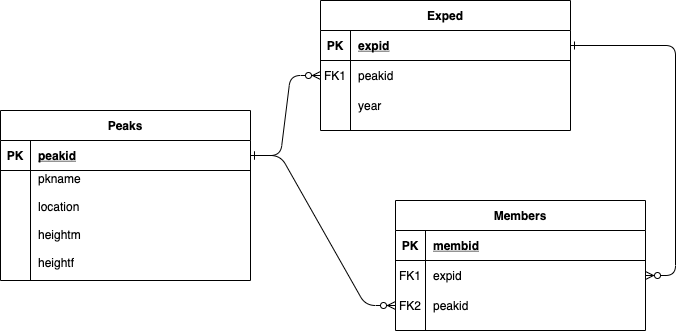

The diagram above was exported from draw.io. Its source (the exported page's mxGraphModel, read from the mxfile embedded in the PNG):
<mxGraphModel dx="1106" dy="879" grid="1" gridSize="10" guides="1" tooltips="1" connect="1" arrows="1" fold="1" page="1" pageScale="1" pageWidth="850" pageHeight="1100" math="0" shadow="0" extFonts="Permanent Marker^https://fonts.googleapis.com/css?family=Permanent+Marker">
  <root>
    <mxCell id="0" />
    <mxCell id="1" parent="0" />
    <mxCell id="C-vyLk0tnHw3VtMMgP7b-1" value="" style="edgeStyle=entityRelationEdgeStyle;endArrow=ERzeroToMany;startArrow=ERone;endFill=1;startFill=0;" parent="1" source="C-vyLk0tnHw3VtMMgP7b-24" target="C-vyLk0tnHw3VtMMgP7b-6" edge="1">
      <mxGeometry width="100" height="100" relative="1" as="geometry">
        <mxPoint x="340" y="720" as="sourcePoint" />
        <mxPoint x="440" y="620" as="targetPoint" />
      </mxGeometry>
    </mxCell>
    <mxCell id="C-vyLk0tnHw3VtMMgP7b-12" value="" style="edgeStyle=entityRelationEdgeStyle;endArrow=ERzeroToMany;startArrow=ERone;endFill=1;startFill=0;" parent="1" source="C-vyLk0tnHw3VtMMgP7b-3" target="C-vyLk0tnHw3VtMMgP7b-17" edge="1">
      <mxGeometry width="100" height="100" relative="1" as="geometry">
        <mxPoint x="400" y="180" as="sourcePoint" />
        <mxPoint x="460" y="205" as="targetPoint" />
      </mxGeometry>
    </mxCell>
    <mxCell id="C-vyLk0tnHw3VtMMgP7b-2" value="Exped" style="shape=table;startSize=30;container=1;collapsible=1;childLayout=tableLayout;fixedRows=1;rowLines=0;fontStyle=1;align=center;resizeLast=1;" parent="1" vertex="1">
      <mxGeometry x="350" y="180" width="250" height="130" as="geometry" />
    </mxCell>
    <mxCell id="C-vyLk0tnHw3VtMMgP7b-3" value="" style="shape=partialRectangle;collapsible=0;dropTarget=0;pointerEvents=0;fillColor=none;points=[[0,0.5],[1,0.5]];portConstraint=eastwest;top=0;left=0;right=0;bottom=1;" parent="C-vyLk0tnHw3VtMMgP7b-2" vertex="1">
      <mxGeometry y="30" width="250" height="30" as="geometry" />
    </mxCell>
    <mxCell id="C-vyLk0tnHw3VtMMgP7b-4" value="PK" style="shape=partialRectangle;overflow=hidden;connectable=0;fillColor=none;top=0;left=0;bottom=0;right=0;fontStyle=1;" parent="C-vyLk0tnHw3VtMMgP7b-3" vertex="1">
      <mxGeometry width="30" height="30" as="geometry">
        <mxRectangle width="30" height="30" as="alternateBounds" />
      </mxGeometry>
    </mxCell>
    <mxCell id="C-vyLk0tnHw3VtMMgP7b-5" value="expid" style="shape=partialRectangle;overflow=hidden;connectable=0;fillColor=none;top=0;left=0;bottom=0;right=0;align=left;spacingLeft=6;fontStyle=5;" parent="C-vyLk0tnHw3VtMMgP7b-3" vertex="1">
      <mxGeometry x="30" width="220" height="30" as="geometry">
        <mxRectangle width="220" height="30" as="alternateBounds" />
      </mxGeometry>
    </mxCell>
    <mxCell id="C-vyLk0tnHw3VtMMgP7b-6" value="" style="shape=partialRectangle;collapsible=0;dropTarget=0;pointerEvents=0;fillColor=none;points=[[0,0.5],[1,0.5]];portConstraint=eastwest;top=0;left=0;right=0;bottom=0;" parent="C-vyLk0tnHw3VtMMgP7b-2" vertex="1">
      <mxGeometry y="60" width="250" height="30" as="geometry" />
    </mxCell>
    <mxCell id="C-vyLk0tnHw3VtMMgP7b-7" value="FK1" style="shape=partialRectangle;overflow=hidden;connectable=0;fillColor=none;top=0;left=0;bottom=0;right=0;" parent="C-vyLk0tnHw3VtMMgP7b-6" vertex="1">
      <mxGeometry width="30" height="30" as="geometry">
        <mxRectangle width="30" height="30" as="alternateBounds" />
      </mxGeometry>
    </mxCell>
    <mxCell id="C-vyLk0tnHw3VtMMgP7b-8" value="peakid" style="shape=partialRectangle;overflow=hidden;connectable=0;fillColor=none;top=0;left=0;bottom=0;right=0;align=left;spacingLeft=6;" parent="C-vyLk0tnHw3VtMMgP7b-6" vertex="1">
      <mxGeometry x="30" width="220" height="30" as="geometry">
        <mxRectangle width="220" height="30" as="alternateBounds" />
      </mxGeometry>
    </mxCell>
    <mxCell id="C-vyLk0tnHw3VtMMgP7b-9" value="" style="shape=partialRectangle;collapsible=0;dropTarget=0;pointerEvents=0;fillColor=none;points=[[0,0.5],[1,0.5]];portConstraint=eastwest;top=0;left=0;right=0;bottom=0;" parent="C-vyLk0tnHw3VtMMgP7b-2" vertex="1">
      <mxGeometry y="90" width="250" height="30" as="geometry" />
    </mxCell>
    <mxCell id="C-vyLk0tnHw3VtMMgP7b-10" value="" style="shape=partialRectangle;overflow=hidden;connectable=0;fillColor=none;top=0;left=0;bottom=0;right=0;" parent="C-vyLk0tnHw3VtMMgP7b-9" vertex="1">
      <mxGeometry width="30" height="30" as="geometry">
        <mxRectangle width="30" height="30" as="alternateBounds" />
      </mxGeometry>
    </mxCell>
    <mxCell id="C-vyLk0tnHw3VtMMgP7b-11" value="year" style="shape=partialRectangle;overflow=hidden;connectable=0;fillColor=none;top=0;left=0;bottom=0;right=0;align=left;spacingLeft=6;" parent="C-vyLk0tnHw3VtMMgP7b-9" vertex="1">
      <mxGeometry x="30" width="220" height="30" as="geometry">
        <mxRectangle width="220" height="30" as="alternateBounds" />
      </mxGeometry>
    </mxCell>
    <mxCell id="C-vyLk0tnHw3VtMMgP7b-13" value="Members" style="shape=table;startSize=30;container=1;collapsible=1;childLayout=tableLayout;fixedRows=1;rowLines=0;fontStyle=1;align=center;resizeLast=1;" parent="1" vertex="1">
      <mxGeometry x="425" y="380" width="250" height="130" as="geometry" />
    </mxCell>
    <mxCell id="C-vyLk0tnHw3VtMMgP7b-14" value="" style="shape=partialRectangle;collapsible=0;dropTarget=0;pointerEvents=0;fillColor=none;points=[[0,0.5],[1,0.5]];portConstraint=eastwest;top=0;left=0;right=0;bottom=1;" parent="C-vyLk0tnHw3VtMMgP7b-13" vertex="1">
      <mxGeometry y="30" width="250" height="30" as="geometry" />
    </mxCell>
    <mxCell id="C-vyLk0tnHw3VtMMgP7b-15" value="PK" style="shape=partialRectangle;overflow=hidden;connectable=0;fillColor=none;top=0;left=0;bottom=0;right=0;fontStyle=1;" parent="C-vyLk0tnHw3VtMMgP7b-14" vertex="1">
      <mxGeometry width="30" height="30" as="geometry">
        <mxRectangle width="30" height="30" as="alternateBounds" />
      </mxGeometry>
    </mxCell>
    <mxCell id="C-vyLk0tnHw3VtMMgP7b-16" value="membid" style="shape=partialRectangle;overflow=hidden;connectable=0;fillColor=none;top=0;left=0;bottom=0;right=0;align=left;spacingLeft=6;fontStyle=5;" parent="C-vyLk0tnHw3VtMMgP7b-14" vertex="1">
      <mxGeometry x="30" width="220" height="30" as="geometry">
        <mxRectangle width="220" height="30" as="alternateBounds" />
      </mxGeometry>
    </mxCell>
    <mxCell id="C-vyLk0tnHw3VtMMgP7b-17" value="" style="shape=partialRectangle;collapsible=0;dropTarget=0;pointerEvents=0;fillColor=none;points=[[0,0.5],[1,0.5]];portConstraint=eastwest;top=0;left=0;right=0;bottom=0;" parent="C-vyLk0tnHw3VtMMgP7b-13" vertex="1">
      <mxGeometry y="60" width="250" height="30" as="geometry" />
    </mxCell>
    <mxCell id="C-vyLk0tnHw3VtMMgP7b-18" value="FK1" style="shape=partialRectangle;overflow=hidden;connectable=0;fillColor=none;top=0;left=0;bottom=0;right=0;" parent="C-vyLk0tnHw3VtMMgP7b-17" vertex="1">
      <mxGeometry width="30" height="30" as="geometry">
        <mxRectangle width="30" height="30" as="alternateBounds" />
      </mxGeometry>
    </mxCell>
    <mxCell id="C-vyLk0tnHw3VtMMgP7b-19" value="expid" style="shape=partialRectangle;overflow=hidden;connectable=0;fillColor=none;top=0;left=0;bottom=0;right=0;align=left;spacingLeft=6;" parent="C-vyLk0tnHw3VtMMgP7b-17" vertex="1">
      <mxGeometry x="30" width="220" height="30" as="geometry">
        <mxRectangle width="220" height="30" as="alternateBounds" />
      </mxGeometry>
    </mxCell>
    <mxCell id="C-vyLk0tnHw3VtMMgP7b-20" value="" style="shape=partialRectangle;collapsible=0;dropTarget=0;pointerEvents=0;fillColor=none;points=[[0,0.5],[1,0.5]];portConstraint=eastwest;top=0;left=0;right=0;bottom=0;" parent="C-vyLk0tnHw3VtMMgP7b-13" vertex="1">
      <mxGeometry y="90" width="250" height="30" as="geometry" />
    </mxCell>
    <mxCell id="C-vyLk0tnHw3VtMMgP7b-21" value="FK2" style="shape=partialRectangle;overflow=hidden;connectable=0;fillColor=none;top=0;left=0;bottom=0;right=0;" parent="C-vyLk0tnHw3VtMMgP7b-20" vertex="1">
      <mxGeometry width="30" height="30" as="geometry">
        <mxRectangle width="30" height="30" as="alternateBounds" />
      </mxGeometry>
    </mxCell>
    <mxCell id="C-vyLk0tnHw3VtMMgP7b-22" value="peakid" style="shape=partialRectangle;overflow=hidden;connectable=0;fillColor=none;top=0;left=0;bottom=0;right=0;align=left;spacingLeft=6;" parent="C-vyLk0tnHw3VtMMgP7b-20" vertex="1">
      <mxGeometry x="30" width="220" height="30" as="geometry">
        <mxRectangle width="220" height="30" as="alternateBounds" />
      </mxGeometry>
    </mxCell>
    <mxCell id="C-vyLk0tnHw3VtMMgP7b-23" value="Peaks" style="shape=table;startSize=30;container=1;collapsible=1;childLayout=tableLayout;fixedRows=1;rowLines=0;fontStyle=1;align=center;resizeLast=1;" parent="1" vertex="1">
      <mxGeometry x="30" y="290" width="250" height="170" as="geometry" />
    </mxCell>
    <mxCell id="C-vyLk0tnHw3VtMMgP7b-24" value="" style="shape=partialRectangle;collapsible=0;dropTarget=0;pointerEvents=0;fillColor=none;points=[[0,0.5],[1,0.5]];portConstraint=eastwest;top=0;left=0;right=0;bottom=1;" parent="C-vyLk0tnHw3VtMMgP7b-23" vertex="1">
      <mxGeometry y="30" width="250" height="30" as="geometry" />
    </mxCell>
    <mxCell id="C-vyLk0tnHw3VtMMgP7b-25" value="PK" style="shape=partialRectangle;overflow=hidden;connectable=0;fillColor=none;top=0;left=0;bottom=0;right=0;fontStyle=1;" parent="C-vyLk0tnHw3VtMMgP7b-24" vertex="1">
      <mxGeometry width="30" height="30" as="geometry">
        <mxRectangle width="30" height="30" as="alternateBounds" />
      </mxGeometry>
    </mxCell>
    <mxCell id="C-vyLk0tnHw3VtMMgP7b-26" value="peakid" style="shape=partialRectangle;overflow=hidden;connectable=0;fillColor=none;top=0;left=0;bottom=0;right=0;align=left;spacingLeft=6;fontStyle=5;" parent="C-vyLk0tnHw3VtMMgP7b-24" vertex="1">
      <mxGeometry x="30" width="220" height="30" as="geometry">
        <mxRectangle width="220" height="30" as="alternateBounds" />
      </mxGeometry>
    </mxCell>
    <mxCell id="C-vyLk0tnHw3VtMMgP7b-27" value="" style="shape=partialRectangle;collapsible=0;dropTarget=0;pointerEvents=0;fillColor=none;points=[[0,0.5],[1,0.5]];portConstraint=eastwest;top=0;left=0;right=0;bottom=0;" parent="C-vyLk0tnHw3VtMMgP7b-23" vertex="1">
      <mxGeometry y="60" width="250" height="100" as="geometry" />
    </mxCell>
    <mxCell id="C-vyLk0tnHw3VtMMgP7b-28" value="" style="shape=partialRectangle;overflow=hidden;connectable=0;fillColor=none;top=0;left=0;bottom=0;right=0;" parent="C-vyLk0tnHw3VtMMgP7b-27" vertex="1">
      <mxGeometry width="30" height="100" as="geometry">
        <mxRectangle width="30" height="100" as="alternateBounds" />
      </mxGeometry>
    </mxCell>
    <mxCell id="C-vyLk0tnHw3VtMMgP7b-29" value="pkname&#10;&#10;location&#10;&#10;heightm&#10;&#10;heightf" style="shape=partialRectangle;overflow=hidden;connectable=0;fillColor=none;top=0;left=0;bottom=0;right=0;align=left;spacingLeft=6;" parent="C-vyLk0tnHw3VtMMgP7b-27" vertex="1">
      <mxGeometry x="30" width="220" height="100" as="geometry">
        <mxRectangle width="220" height="100" as="alternateBounds" />
      </mxGeometry>
    </mxCell>
    <mxCell id="UfKpnRTd_76kl-V5ctyP-2" value="" style="edgeStyle=entityRelationEdgeStyle;endArrow=ERzeroToMany;startArrow=ERone;endFill=1;startFill=0;exitX=1;exitY=0.5;exitDx=0;exitDy=0;entryX=0;entryY=0.5;entryDx=0;entryDy=0;" edge="1" parent="1" source="C-vyLk0tnHw3VtMMgP7b-24" target="C-vyLk0tnHw3VtMMgP7b-20">
      <mxGeometry width="100" height="100" relative="1" as="geometry">
        <mxPoint x="290" y="345" as="sourcePoint" />
        <mxPoint x="400" y="460" as="targetPoint" />
      </mxGeometry>
    </mxCell>
  </root>
</mxGraphModel>